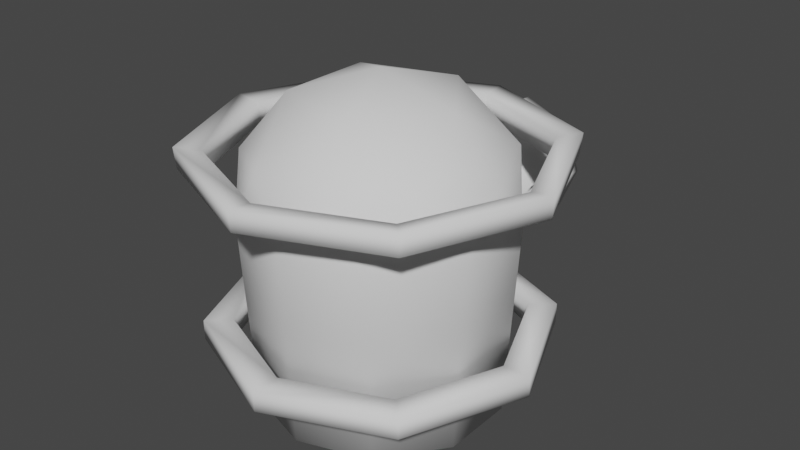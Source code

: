 # Source: MDL_Turret.blend  (saved by Blender 3.6.13; exported with 4.5.12 LTS)
import bpy
from mathutils import Matrix  # noqa: F401  (used for matrix-valued properties, if any)

bpy.ops.wm.read_factory_settings(use_empty=True)
scene = bpy.context.scene
scene.name = 'Scene'

# ---- world
world_world = bpy.data.worlds.new('World'); scene.world = world_world
world_world.use_nodes = True; world_world.node_tree.nodes.clear()
_N = world_world.node_tree.nodes; _L = world_world.node_tree.links
n0 = _N.new('ShaderNodeOutputWorld'); n0.name = 'World Output'; n0.location = (300, 300)
n1 = _N.new('ShaderNodeBackground'); n1.name = 'Background'; n1.location = (10, 300)
n1.inputs[0].default_value = (0.05088, 0.05088, 0.05088, 1.0)
_L.new(n1.outputs[0], n0.inputs[0])
n0.is_active_output = True
world_world.color = (0.05088, 0.05088, 0.05088)
world_world.use_sun_shadow = False
world_world.sun_shadow_jitter_overblur = 0.0

# ---- meshes
me_icosphere = bpy.data.meshes.new('Icosphere')
me_icosphere.from_pydata([(2.384e-08, 5.96e-09, -0.004757), (0.3231, -0.9945, 2.015), (-0.846, -0.6147, 2.015), (-0.846, 0.6147, 2.015), (0.3231, 0.9945, 2.015), (1.046, 0.0, 2.015), (0.0, 0.0, 2.661), (0.0, 1.0, -0.004757), (0.5878, 0.809, -0.004757), (-0.9511, 0.309, -0.004757), (-0.5878, 0.809, -0.004757), (-0.5878, -0.809, -0.004757), (-0.9511, -0.309, -0.004757), (0.5878, -0.809, -0.004757), (0.0, -1.0, -0.004757), (0.9511, 0.309, -0.004757), (0.9511, -0.309, -0.004757), (1.035, -0.3363, 1.573), (1.035, 0.3363, 1.573), (0.0, -1.088, 1.573), (0.6397, -0.8805, 1.573), (-1.035, -0.3363, 1.573), (-0.6397, -0.8805, 1.573), (-0.6397, 0.8805, 1.573), (-1.035, 0.3363, 1.573), (0.6397, 0.8805, 1.573), (0.0, 1.088, 1.573), (0.8168, -0.5935, 2.098), (-0.312, -0.9602, 2.098), (-1.01, 0.0, 2.098), (-0.312, 0.9602, 2.098), (0.8168, 0.5935, 2.098), (0.2072, -0.6378, 2.47), (0.6707, 0.0, 2.47), (-0.5426, -0.3942, 2.47), (-0.5426, 0.3942, 2.47), (0.2072, 0.6378, 2.47)], [], [(16, 13, 0), (15, 16, 0), (10, 7, 0), (8, 15, 0), (1, 27, 32), (2, 28, 34), (3, 29, 35), (4, 30, 36), (5, 31, 33), (33, 36, 6), (33, 31, 36), (31, 4, 36), (36, 35, 6), (36, 30, 35), (30, 3, 35), (35, 34, 6), (35, 29, 34), (29, 2, 34), (34, 32, 6), (34, 28, 32), (28, 1, 32), (32, 33, 6), (32, 27, 33), (27, 5, 33), (18, 31, 5), (18, 25, 31), (25, 4, 31), (26, 30, 4), (26, 23, 30), (23, 3, 30), (24, 29, 3), (24, 21, 29), (21, 2, 29), (22, 28, 2), (22, 19, 28), (19, 1, 28), (20, 27, 1), (20, 17, 27), (17, 5, 27), (25, 26, 4), (17, 20, 13, 16), (13, 14, 0), (23, 24, 3), (18, 17, 16, 15), (21, 22, 2), (19, 22, 11, 14), (19, 20, 1), (23, 26, 7, 10), (17, 18, 5), (22, 21, 12, 11), (12, 9, 0), (7, 8, 0), (20, 19, 14, 13), (14, 11, 0), (9, 10, 0), (21, 24, 9, 12), (26, 25, 8, 7), (11, 12, 0), (25, 18, 15, 8), (24, 23, 10, 9)])
me_icosphere.polygons.foreach_set('use_smooth', [True] * 60)
_uv = me_icosphere.uv_layers.new(name='UVMap')
_uv.uv.foreach_set('vector', [0.3182, 0.2362, 0.2273, 0.2362, 0.3182, 0.2362, 0.4091, 0.2362, 0.3182, 0.2362, 0.4091, 0.2362, 0.6818, 0.2362, 0.5909, 0.2362, 0.6818, 0.2362, 0.5, 0.2362, 0.4091, 0.2362, 0.5, 0.2362, 0.1818, 0.3149, 0.2727, 0.3149, 0.2273, 0.3937, 0.0, 0.3149, 0.09091, 0.3149, 0.04546, 0.3937, 0.7273, 0.3149, 0.8182, 0.3149, 0.7727, 0.3937, 0.5455, 0.3149, 0.6364, 0.3149, 0.5909, 0.3937, 0.3636, 0.3149, 0.4545, 0.3149, 0.4091, 0.3937, 0.4091, 0.3937, 0.5, 0.3937, 0.4545, 0.4724, 0.4091, 0.3937, 0.4545, 0.3149, 0.5, 0.3937, 0.4545, 0.3149, 0.5455, 0.3149, 0.5, 0.3937, 0.5909, 0.3937, 0.6818, 0.3937, 0.6364, 0.4724, 0.5909, 0.3937, 0.6364, 0.3149, 0.6818, 0.3937, 0.6364, 0.3149, 0.7273, 0.3149, 0.6818, 0.3937, 0.7727, 0.3937, 0.8636, 0.3937, 0.8182, 0.4724, 0.7727, 0.3937, 0.8182, 0.3149, 0.8636, 0.3937, 0.8182, 0.3149, 0.9091, 0.3149, 0.8636, 0.3937, 0.04546, 0.3937, 0.1364, 0.3937, 0.09091, 0.4724, 0.04546, 0.3937, 0.09091, 0.3149, 0.1364, 0.3937, 0.09091, 0.3149, 0.1818, 0.3149, 0.1364, 0.3937, 0.2273, 0.3937, 0.3182, 0.3937, 0.2727, 0.4724, 0.2273, 0.3937, 0.2727, 0.3149, 0.3182, 0.3937, 0.2727, 0.3149, 0.3636, 0.3149, 0.3182, 0.3937, 0.4091, 0.2362, 0.4545, 0.3149, 0.3636, 0.3149, 0.4091, 0.2362, 0.5, 0.2362, 0.4545, 0.3149, 0.5, 0.2362, 0.5455, 0.3149, 0.4545, 0.3149, 0.5909, 0.2362, 0.6364, 0.3149, 0.5455, 0.3149, 0.5909, 0.2362, 0.6818, 0.2362, 0.6364, 0.3149, 0.6818, 0.2362, 0.7273, 0.3149, 0.6364, 0.3149, 0.7727, 0.2362, 0.8182, 0.3149, 0.7273, 0.3149, 0.7727, 0.2362, 0.8636, 0.2362, 0.8182, 0.3149, 0.8636, 0.2362, 0.9091, 0.3149, 0.8182, 0.3149, 0.04546, 0.2362, 0.09091, 0.3149, 0.0, 0.3149, 0.04546, 0.2362, 0.1364, 0.2362, 0.09091, 0.3149, 0.1364, 0.2362, 0.1818, 0.3149, 0.09091, 0.3149, 0.2273, 0.2362, 0.2727, 0.3149, 0.1818, 0.3149, 0.2273, 0.2362, 0.3182, 0.2362, 0.2727, 0.3149, 0.3182, 0.2362, 0.3636, 0.3149, 0.2727, 0.3149, 0.5, 0.2362, 0.5909, 0.2362, 0.5455, 0.3149, 0.3182, 0.2362, 0.2273, 0.2362, 0.2273, 0.2362, 0.3182, 0.2362, 0.2273, 0.2362, 0.1364, 0.2362, 0.2273, 0.2362, 0.6818, 0.2362, 0.7727, 0.2362, 0.7273, 0.3149, 0.4091, 0.2362, 0.3182, 0.2362, 0.3182, 0.2362, 0.4091, 0.2362, 0.8636, 0.2362, 0.9545, 0.2362, 0.9091, 0.3149, 0.1364, 0.2362, 0.04546, 0.2362, 0.04546, 0.2362, 0.1364, 0.2362, 0.1364, 0.2362, 0.2273, 0.2362, 0.1818, 0.3149, 0.6818, 0.2362, 0.5909, 0.2362, 0.5909, 0.2362, 0.6818, 0.2362, 0.3182, 0.2362, 0.4091, 0.2362, 0.3636, 0.3149, 0.9545, 0.2362, 0.8636, 0.2362, 0.8636, 0.2362, 0.9545, 0.2362, 0.8636, 0.2362, 0.7727, 0.2362, 0.8636, 0.2362, 0.5909, 0.2362, 0.5, 0.2362, 0.5909, 0.2362, 0.2273, 0.2362, 0.1364, 0.2362, 0.1364, 0.2362, 0.2273, 0.2362, 0.1364, 0.2362, 0.04546, 0.2362, 0.1364, 0.2362, 0.7727, 0.2362, 0.6818, 0.2362, 0.7727, 0.2362, 0.8636, 0.2362, 0.7727, 0.2362, 0.7727, 0.2362, 0.8636, 0.2362, 0.5909, 0.2362, 0.5, 0.2362, 0.5, 0.2362, 0.5909, 0.2362, 0.9545, 0.2362, 0.8636, 0.2362, 0.9545, 0.2362, 0.5, 0.2362, 0.4091, 0.2362, 0.4091, 0.2362, 0.5, 0.2362, 0.7727, 0.2362, 0.6818, 0.2362, 0.6818, 0.2362, 0.7727, 0.2362])
me_icosphere.update()
me_cylinder_001 = bpy.data.meshes.new('Cylinder.001')
me_cylinder_001.from_pydata([(9.503e-09, 0.7136, 0.9425), (9.32e-09, 1.734, 0.9757), (0.2728, 0.7208, 1.038), (0.2648, 1.734, 1.085), (0.3989, 0.7453, 1.265), (0.3745, 1.734, 1.35), (0.2955, 0.7809, 1.494), (0.2654, 1.738, 1.613), (1.065e-08, 0.7993, 1.592), (9.377e-09, 1.744, 1.719), (-0.2955, 0.7809, 1.494), (-0.2654, 1.738, 1.613), (-0.3989, 0.7453, 1.265), (-0.3745, 1.734, 1.35), (-0.2728, 0.7208, 1.038), (-0.2648, 1.734, 1.085), (1.6e-08, 0.7515, 1.253), (-0.5328, 1.734, 1.35), (-0.3782, 1.741, 1.723), (7.044e-09, 1.754, 1.874), (0.3782, 1.741, 1.723), (0.5328, 1.734, 1.35), (0.3767, 1.734, 0.9735), (6.962e-09, 1.734, 0.8175), (-0.3767, 1.734, 0.9735), (-0.5328, 1.918, 1.35), (-0.3767, 1.918, 1.727), (6.97e-09, 1.92, 1.882), (0.3767, 1.918, 1.727), (0.5328, 1.918, 1.35), (0.3767, 1.918, 0.9735), (6.962e-09, 1.918, 0.8175), (-0.3767, 1.918, 0.9735), (3.539e-08, 1.753, 1.35)], [], [(0, 1, 3, 2), (2, 3, 5, 4), (4, 5, 7, 6), (6, 7, 9, 8), (8, 9, 11, 10), (10, 11, 13, 12), (14, 0, 16), (12, 13, 15, 14), (14, 15, 1, 0), (8, 10, 16), (0, 2, 16), (4, 6, 16), (10, 12, 16), (6, 8, 16), (12, 14, 16), (2, 4, 16), (9, 7, 20, 19), (15, 13, 17, 24), (5, 3, 22, 21), (11, 9, 19, 18), (1, 15, 24, 23), (3, 1, 23, 22), (7, 5, 21, 20), (13, 11, 18, 17), (17, 18, 26, 25), (23, 24, 32, 31), (21, 22, 30, 29), (19, 20, 28, 27), (18, 19, 27, 26), (24, 17, 25, 32), (22, 23, 31, 30), (20, 21, 29, 28), (30, 31, 33), (28, 29, 33), (26, 27, 33), (32, 25, 33), (29, 30, 33), (27, 28, 33), (25, 26, 33), (31, 32, 33)])
me_cylinder_001.polygons.foreach_set('use_smooth', [True] * 40)
_uv = me_cylinder_001.uv_layers.new(name='UVMap')
_uv.uv.foreach_set('vector', [1.0, 0.5, 1.0, 1.0, 0.875, 1.0, 0.875, 0.5, 0.875, 0.5, 0.875, 1.0, 0.75, 1.0, 0.75, 0.5, 0.75, 0.5, 0.75, 1.0, 0.625, 1.0, 0.625, 0.5, 0.625, 0.5, 0.625, 1.0, 0.5, 1.0, 0.5, 0.5, 0.5, 0.5, 0.5, 1.0, 0.375, 1.0, 0.375, 0.5, 0.375, 0.5, 0.375, 1.0, 0.25, 1.0, 0.25, 0.5, 0.125, 0.5, 0.0, 0.5, 0.125, 0.5, 0.25, 0.5, 0.25, 1.0, 0.125, 1.0, 0.125, 0.5, 0.125, 0.5, 0.125, 1.0, 0.0, 1.0, 0.0, 0.5, 0.5, 0.5, 0.375, 0.5, 0.5, 0.5, 1.0, 0.5, 0.875, 0.5, 1.0, 0.5, 0.75, 0.5, 0.625, 0.5, 0.75, 0.5, 0.375, 0.5, 0.25, 0.5, 0.375, 0.5, 0.625, 0.5, 0.5, 0.5, 0.625, 0.5, 0.25, 0.5, 0.125, 0.5, 0.25, 0.5, 0.875, 0.5, 0.75, 0.5, 0.875, 0.5, 0.5, 1.0, 0.625, 1.0, 0.625, 1.0, 0.5, 1.0, 0.125, 1.0, 0.25, 1.0, 0.25, 1.0, 0.125, 1.0, 0.75, 1.0, 0.875, 1.0, 0.875, 1.0, 0.75, 1.0, 0.375, 1.0, 0.5, 1.0, 0.5, 1.0, 0.375, 1.0, 0.0, 1.0, 0.125, 1.0, 0.125, 1.0, 0.0, 1.0, 0.875, 1.0, 1.0, 1.0, 1.0, 1.0, 0.875, 1.0, 0.625, 1.0, 0.75, 1.0, 0.75, 1.0, 0.625, 1.0, 0.25, 1.0, 0.375, 1.0, 0.375, 1.0, 0.25, 1.0, 0.25, 1.0, 0.375, 1.0, 0.375, 1.0, 0.25, 1.0, 0.0, 1.0, 0.125, 1.0, 0.125, 1.0, 0.0, 1.0, 0.75, 1.0, 0.875, 1.0, 0.875, 1.0, 0.75, 1.0, 0.5, 1.0, 0.625, 1.0, 0.625, 1.0, 0.5, 1.0, 0.375, 1.0, 0.5, 1.0, 0.5, 1.0, 0.375, 1.0, 0.125, 1.0, 0.25, 1.0, 0.25, 1.0, 0.125, 1.0, 0.875, 1.0, 1.0, 1.0, 1.0, 1.0, 0.875, 1.0, 0.625, 1.0, 0.75, 1.0, 0.75, 1.0, 0.625, 1.0, 0.875, 1.0, 1.0, 1.0, 0.875, 1.0, 0.625, 1.0, 0.75, 1.0, 0.625, 1.0, 0.375, 1.0, 0.5, 1.0, 0.375, 1.0, 0.125, 1.0, 0.25, 1.0, 0.125, 1.0, 0.75, 1.0, 0.875, 1.0, 0.75, 1.0, 0.5, 1.0, 0.625, 1.0, 0.5, 1.0, 0.25, 1.0, 0.375, 1.0, 0.25, 1.0, 0.0, 1.0, 0.125, 1.0, 0.0, 1.0])
me_cylinder_001.update()
me_cylinder = bpy.data.meshes.new('Cylinder')
me_cylinder.from_pydata([(-2.139e-08, 1.387, 0.4801), (-2.139e-08, 1.387, 0.646), (0.9809, 0.9809, 0.4801), (0.9809, 0.9809, 0.646), (1.387, -6.029e-08, 0.4801), (1.387, -6.029e-08, 0.646), (0.9809, -0.9809, 0.4801), (0.9809, -0.9809, 0.646), (-1.427e-07, -1.387, 0.4801), (-1.427e-07, -1.387, 0.646), (-0.9809, -0.9809, 0.4801), (-0.9809, -0.9809, 0.646), (-1.387, 1.689e-08, 0.4801), (-1.387, 1.689e-08, 0.646), (-0.9809, 0.9809, 0.4801), (-0.9809, 0.9809, 0.646), (-1.966e-08, 1.155, 0.646), (0.8165, 0.8165, 0.646), (1.155, -5.359e-08, 0.646), (0.8165, -0.8165, 0.646), (-1.206e-07, -1.155, 0.646), (-0.8165, -0.8165, 0.646), (-1.155, 1.065e-08, 0.646), (-0.8165, 0.8165, 0.646), (-1.966e-08, 1.155, 0.4801), (0.8165, 0.8165, 0.4801), (1.155, -5.359e-08, 0.4801), (0.8165, -0.8165, 0.4801), (-1.206e-07, -1.155, 0.4801), (-0.8165, -0.8165, 0.4801), (-1.155, 1.065e-08, 0.4801), (-0.8165, 0.8165, 0.4801), (-2.273e-08, 1.474, 1.935), (-2.3e-08, 1.491, 2.105), (1.042, 1.042, 1.935), (1.054, 1.054, 2.105), (1.474, -6.405e-08, 1.935), (1.491, -6.481e-08, 2.105), (1.042, -1.042, 1.935), (1.054, -1.054, 2.105), (-1.516e-07, -1.474, 1.935), (-1.534e-07, -1.491, 2.105), (-1.042, -1.042, 1.935), (-1.054, -1.054, 2.105), (-1.474, 1.794e-08, 1.935), (-1.491, 1.815e-08, 2.105), (-1.042, 1.042, 1.935), (-1.054, 1.054, 2.105), (-2.203e-08, 1.294, 2.081), (0.9148, 0.9148, 2.081), (1.294, -6.005e-08, 2.081), (0.9148, -0.9148, 2.081), (-1.351e-07, -1.294, 2.081), (-0.9148, -0.9148, 2.081), (-1.294, 1.193e-08, 2.081), (-0.9148, 0.9148, 2.081), (-2.17e-08, 1.274, 1.907), (0.9011, 0.9011, 1.907), (1.274, -5.915e-08, 1.907), (0.9011, -0.9011, 1.907), (-1.331e-07, -1.274, 1.907), (-0.9011, -0.9011, 1.907), (-1.274, 1.175e-08, 1.907), (-0.9011, 0.9011, 1.907)], [], [(0, 1, 3, 2), (2, 3, 5, 4), (4, 5, 7, 6), (6, 7, 9, 8), (8, 9, 11, 10), (10, 11, 13, 12), (5, 3, 17, 18), (12, 13, 15, 14), (14, 15, 1, 0), (15, 13, 22, 23), (11, 9, 20, 21), (1, 15, 23, 16), (3, 1, 16, 17), (7, 5, 18, 19), (13, 11, 21, 22), (9, 7, 19, 20), (16, 23, 31, 24), (22, 21, 29, 30), (20, 19, 27, 28), (18, 17, 25, 26), (23, 22, 30, 31), (21, 20, 28, 29), (19, 18, 26, 27), (17, 16, 24, 25), (4, 6, 27, 26), (2, 4, 26, 25), (0, 2, 25, 24), (14, 0, 24, 31), (12, 14, 31, 30), (10, 12, 30, 29), (8, 10, 29, 28), (6, 8, 28, 27), (32, 33, 35, 34), (34, 35, 37, 36), (36, 37, 39, 38), (38, 39, 41, 40), (40, 41, 43, 42), (42, 43, 45, 44), (37, 35, 49, 50), (44, 45, 47, 46), (46, 47, 33, 32), (47, 45, 54, 55), (43, 41, 52, 53), (33, 47, 55, 48), (35, 33, 48, 49), (39, 37, 50, 51), (45, 43, 53, 54), (41, 39, 51, 52), (48, 55, 63, 56), (54, 53, 61, 62), (52, 51, 59, 60), (50, 49, 57, 58), (55, 54, 62, 63), (53, 52, 60, 61), (51, 50, 58, 59), (49, 48, 56, 57), (36, 38, 59, 58), (34, 36, 58, 57), (32, 34, 57, 56), (46, 32, 56, 63), (44, 46, 63, 62), (42, 44, 62, 61), (40, 42, 61, 60), (38, 40, 60, 59)])
me_cylinder.polygons.foreach_set('use_smooth', [True] * 64)
_uv = me_cylinder.uv_layers.new(name='UVMap')
_uv.uv.foreach_set('vector', [1.0, 0.5, 1.0, 1.0, 0.875, 1.0, 0.875, 0.5, 0.875, 0.5, 0.875, 1.0, 0.75, 1.0, 0.75, 0.5, 0.75, 0.5, 0.75, 1.0, 0.625, 1.0, 0.625, 0.5, 0.625, 0.5, 0.625, 1.0, 0.5, 1.0, 0.5, 0.5, 0.5, 0.5, 0.5, 1.0, 0.375, 1.0, 0.375, 0.5, 0.375, 0.5, 0.375, 1.0, 0.25, 1.0, 0.25, 0.5, 0.75, 1.0, 0.875, 1.0, 0.875, 1.0, 0.75, 1.0, 0.25, 0.5, 0.25, 1.0, 0.125, 1.0, 0.125, 0.5, 0.125, 0.5, 0.125, 1.0, 0.0, 1.0, 0.0, 0.5, 0.125, 1.0, 0.25, 1.0, 0.25, 1.0, 0.125, 1.0, 0.375, 1.0, 0.5, 1.0, 0.5, 1.0, 0.375, 1.0, 0.0, 1.0, 0.125, 1.0, 0.125, 1.0, 0.0, 1.0, 0.875, 1.0, 1.0, 1.0, 1.0, 1.0, 0.875, 1.0, 0.625, 1.0, 0.75, 1.0, 0.75, 1.0, 0.625, 1.0, 0.25, 1.0, 0.375, 1.0, 0.375, 1.0, 0.25, 1.0, 0.5, 1.0, 0.625, 1.0, 0.625, 1.0, 0.5, 1.0, 0.0, 1.0, 0.125, 1.0, 0.125, 1.0, 0.0, 1.0, 0.25, 1.0, 0.375, 1.0, 0.375, 1.0, 0.25, 1.0, 0.5, 1.0, 0.625, 1.0, 0.625, 1.0, 0.5, 1.0, 0.75, 1.0, 0.875, 1.0, 0.875, 1.0, 0.75, 1.0, 0.125, 1.0, 0.25, 1.0, 0.25, 1.0, 0.125, 1.0, 0.375, 1.0, 0.5, 1.0, 0.5, 1.0, 0.375, 1.0, 0.625, 1.0, 0.75, 1.0, 0.75, 1.0, 0.625, 1.0, 0.875, 1.0, 1.0, 1.0, 1.0, 1.0, 0.875, 1.0, 0.75, 0.5, 0.625, 0.5, 0.625, 1.0, 0.75, 1.0, 0.875, 0.5, 0.75, 0.5, 0.75, 1.0, 0.875, 1.0, 1.0, 0.5, 0.875, 0.5, 0.875, 1.0, 1.0, 1.0, 0.125, 0.5, 1.0, 0.5, 0.0, 1.0, 0.125, 1.0, 0.25, 0.5, 0.125, 0.5, 0.125, 1.0, 0.25, 1.0, 0.375, 0.5, 0.25, 0.5, 0.25, 1.0, 0.375, 1.0, 0.5, 0.5, 0.375, 0.5, 0.375, 1.0, 0.5, 1.0, 0.625, 0.5, 0.5, 0.5, 0.5, 1.0, 0.625, 1.0, 1.0, 0.5, 1.0, 1.0, 0.875, 1.0, 0.875, 0.5, 0.875, 0.5, 0.875, 1.0, 0.75, 1.0, 0.75, 0.5, 0.75, 0.5, 0.75, 1.0, 0.625, 1.0, 0.625, 0.5, 0.625, 0.5, 0.625, 1.0, 0.5, 1.0, 0.5, 0.5, 0.5, 0.5, 0.5, 1.0, 0.375, 1.0, 0.375, 0.5, 0.375, 0.5, 0.375, 1.0, 0.25, 1.0, 0.25, 0.5, 0.75, 1.0, 0.875, 1.0, 0.875, 1.0, 0.75, 1.0, 0.25, 0.5, 0.25, 1.0, 0.125, 1.0, 0.125, 0.5, 0.125, 0.5, 0.125, 1.0, 0.0, 1.0, 0.0, 0.5, 0.125, 1.0, 0.25, 1.0, 0.25, 1.0, 0.125, 1.0, 0.375, 1.0, 0.5, 1.0, 0.5, 1.0, 0.375, 1.0, 0.0, 1.0, 0.125, 1.0, 0.125, 1.0, 0.0, 1.0, 0.875, 1.0, 1.0, 1.0, 1.0, 1.0, 0.875, 1.0, 0.625, 1.0, 0.75, 1.0, 0.75, 1.0, 0.625, 1.0, 0.25, 1.0, 0.375, 1.0, 0.375, 1.0, 0.25, 1.0, 0.5, 1.0, 0.625, 1.0, 0.625, 1.0, 0.5, 1.0, 0.0, 1.0, 0.125, 1.0, 0.125, 1.0, 0.0, 1.0, 0.25, 1.0, 0.375, 1.0, 0.375, 1.0, 0.25, 1.0, 0.5, 1.0, 0.625, 1.0, 0.625, 1.0, 0.5, 1.0, 0.75, 1.0, 0.875, 1.0, 0.875, 1.0, 0.75, 1.0, 0.125, 1.0, 0.25, 1.0, 0.25, 1.0, 0.125, 1.0, 0.375, 1.0, 0.5, 1.0, 0.5, 1.0, 0.375, 1.0, 0.625, 1.0, 0.75, 1.0, 0.75, 1.0, 0.625, 1.0, 0.875, 1.0, 1.0, 1.0, 1.0, 1.0, 0.875, 1.0, 0.75, 0.5, 0.625, 0.5, 0.625, 1.0, 0.75, 1.0, 0.875, 0.5, 0.75, 0.5, 0.75, 1.0, 0.875, 1.0, 1.0, 0.5, 0.875, 0.5, 0.875, 1.0, 1.0, 1.0, 0.125, 0.5, 1.0, 0.5, 0.0, 1.0, 0.125, 1.0, 0.25, 0.5, 0.125, 0.5, 0.125, 1.0, 0.25, 1.0, 0.375, 0.5, 0.25, 0.5, 0.25, 1.0, 0.375, 1.0, 0.5, 0.5, 0.375, 0.5, 0.375, 1.0, 0.5, 1.0, 0.625, 0.5, 0.5, 0.5, 0.5, 1.0, 0.625, 1.0])
me_cylinder.update()

# ---- objects
ob_body = bpy.data.objects.new('Body', me_icosphere)
ob_barrell = bpy.data.objects.new('Barrell', me_cylinder_001)
ob_rings = bpy.data.objects.new('Rings', me_cylinder)

# ---- transforms, parenting, visibility, modifiers, constraints
ob_body.location = (0.0, 0.0, 0.0)
ob_barrell.location = (0.0, 0.0, 0.0)
ob_rings.location = (0.0, 0.0, 0.0)

# ---- collection membership
scene.collection.objects.link(ob_body)
scene.collection.objects.link(ob_barrell)
scene.collection.objects.link(ob_rings)

# ---- scene / render settings (as saved in the file)
scene.frame_start = 1; scene.frame_end = 250; scene.frame_set(1)
scene.render.engine = 'BLENDER_EEVEE_NEXT'
scene.cycles.sampling_pattern = 'TABULATED_SOBOL'
scene.view_settings.view_transform = 'Filmic'
bpy.context.view_layer.update()

# ---- added for rendering (the .blend has no active camera and no usable light): camera, sun
cam_auto = bpy.data.cameras.new('AutoCamera')
cam_auto.lens = 50.0
cam_auto.sensor_width = 36.0
cam_auto.clip_end = 1000.0
ob_auto_camera = bpy.data.objects.new('AutoCamera', cam_auto)
scene.collection.objects.link(ob_auto_camera)
ob_auto_camera.location = (4.86389, -5.62226, 5.21923)
ob_auto_camera.rotation_euler = (1.09748, -7.21219e-08, 0.694738)
scene.camera = ob_auto_camera
light_auto_sun = bpy.data.lights.new('AutoSun', 'SUN')
light_auto_sun.energy = 3.0
light_auto_sun.angle = 0.0523599
ob_auto_sun = bpy.data.objects.new('AutoSun', light_auto_sun)
scene.collection.objects.link(ob_auto_sun)
ob_auto_sun.rotation_euler = (0.872665, 0.174533, 0.523599)
bpy.context.view_layer.update()
